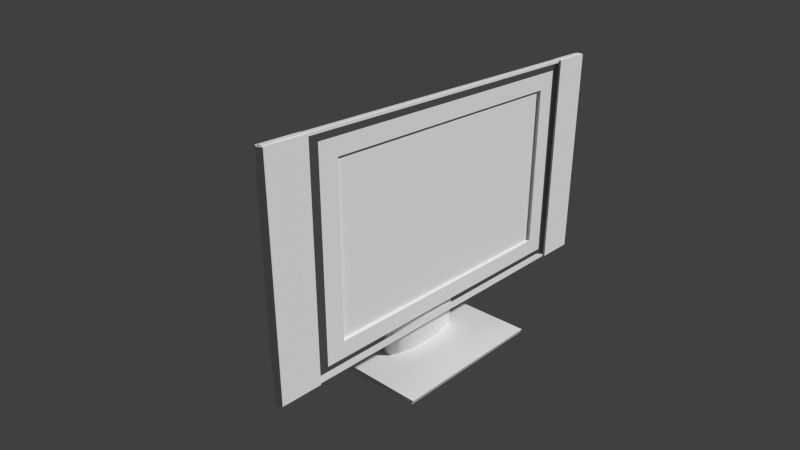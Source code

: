 # Source: tv.blend  (saved by Blender 2.57.1; exported with 4.5.12 LTS)
import bpy
from mathutils import Matrix  # noqa: F401  (used for matrix-valued properties, if any)

bpy.ops.wm.read_factory_settings(use_empty=True)
scene = bpy.context.scene
scene.name = 'Scene'

# ---- collections
col_collection_1 = bpy.data.collections.new('Collection 1'); scene.collection.children.link(col_collection_1)

# ---- materials (node trees are filled in below, after node groups)
mat_material = bpy.data.materials.new('Material')
mat_material.alpha_threshold = 0.0
mat_material.use_transparent_shadow = False
mat_material.roughness = 0.5
mat_material.line_color = (0.0, 0.0, 0.0, 1.0)

# ---- material node trees

# ---- world
world_world = bpy.data.worlds.new('World'); scene.world = world_world
world_world.color = (0.05088, 0.05088, 0.05088)
world_world.use_sun_shadow = False
world_world.sun_shadow_jitter_overblur = 0.0
world_world.cycles.sampling_method = 'MANUAL'
world_world.cycles.sample_map_resolution = 256
world_world.light_settings.ao_factor = 0.3

# ---- cameras
cam_camera = bpy.data.cameras.new('Camera')
cam_camera.clip_end = 100.0
cam_camera.lens = 35.0
cam_camera.ortho_scale = 7.314
cam_camera.dof.focus_distance = 0.0
cam_camera.dof.aperture_fstop = 128.0

# ---- meshes
me_cube_004 = bpy.data.meshes.new('Cube.004')
me_cube_004.from_pydata([(1.0, -0.2677, -1.0), (1.0, -1.0, -1.0), (-1.0, -1.0, -1.0), (-1.0, -0.2677, -1.0), (1.0, -0.6951, 0.2034), (1.0, -1.427, 0.2034), (-1.0, -1.427, 0.2034), (-1.0, -0.6951, 0.2034), (0.7143, -1.253, -1.0), (0.4286, -1.399, -1.0), (0.1429, -1.437, -1.0), (-0.1429, -1.437, -1.0), (-0.4286, -1.399, -1.0), (-0.7143, -1.253, -1.0), (0.7143, -0.2677, -1.0), (0.4286, -0.2677, -1.0), (0.1429, -0.2677, -1.0), (-0.1429, -0.2677, -1.0), (-0.4286, -0.2677, -1.0), (-0.7143, -0.2677, -1.0), (0.7143, -1.68, 0.2034), (0.4286, -1.826, 0.2034), (0.1429, -1.864, 0.2034), (-0.1429, -1.864, 0.2034), (-0.4286, -1.826, 0.2034), (-0.7143, -1.68, 0.2034), (0.7143, -0.6951, 0.2034), (0.4286, -0.6951, 0.2034), (0.1429, -0.6951, 0.2034), (-0.1429, -0.6951, 0.2034), (-0.4286, -0.6951, 0.2034), (-0.7143, -0.6951, 0.2034)], [], [(0, 4, 5, 1), (2, 6, 7, 3), (14, 0, 1, 8), (8, 9, 15, 14), (9, 10, 16, 15), (10, 11, 17, 16), (11, 12, 18, 17), (12, 13, 19, 18), (13, 2, 3, 19), (4, 26, 20, 5), (26, 27, 21, 20), (27, 28, 22, 21), (28, 29, 23, 22), (29, 30, 24, 23), (30, 31, 25, 24), (31, 7, 6, 25), (5, 20, 8, 1), (20, 21, 9, 8), (21, 22, 10, 9), (22, 23, 11, 10), (23, 24, 12, 11), (24, 25, 13, 12), (25, 6, 2, 13), (0, 14, 26, 4), (14, 15, 27, 26), (15, 16, 28, 27), (16, 17, 29, 28), (17, 18, 30, 29), (18, 19, 31, 30), (19, 3, 7, 31)])
me_cube_004.polygons.foreach_set('use_smooth', [True] * 30)
me_cube_004.use_remesh_preserve_volume = False
me_cube_004.use_remesh_preserve_attributes = False
me_cube_004.use_mirror_vertex_groups = False
me_cube_004.update()
me_cube_003 = bpy.data.meshes.new('Cube.003')
me_cube_003.from_pydata([(1.0, 1.0, -1.0), (1.0, -1.0, -1.0), (-1.0, -1.0, -1.0), (-1.0, 1.0, -1.0), (1.0, 1.0, 1.0), (1.0, -1.054, 1.0), (-1.0, -1.054, 1.0), (-1.0, 1.0, 1.0)], [], [(0, 1, 2, 3), (4, 7, 6, 5), (0, 4, 5, 1), (1, 5, 6, 2), (2, 6, 7, 3), (4, 0, 3, 7)])
me_cube_003.use_remesh_preserve_volume = False
me_cube_003.use_remesh_preserve_attributes = False
me_cube_003.use_mirror_vertex_groups = False
me_cube_003.update()
me_cube_007 = bpy.data.meshes.new('Cube.007')
me_cube_007.from_pydata([(-14.25, -0.01151, 9.125), (-14.25, 0.01151, 9.125), (-1.907e-06, -0.01151, 9.125), (-1.907e-06, 0.01151, 9.125), (-14.25, -0.01151, 0.0), (-14.25, 0.01151, 0.0), (-14.25, -0.01151, 7.604), (-14.25, 0.01151, 7.604), (-1.907e-06, -0.01151, 7.604), (-1.907e-06, 0.01151, 7.604), (-12.49, -0.01151, 9.125), (-12.49, 0.01151, 9.125), (-12.49, -0.01151, -1.176e-07), (-12.49, 0.01151, 0.0), (-12.49, -0.01151, 7.604), (-12.49, 0.01151, 7.604), (-12.49, 0.01151, 0.0), (-12.49, 0.01151, 7.604), (-1.907e-06, 0.01151, 7.604), (1.907e-06, 0.2661, 7.52), (-12.41, 0.2661, 7.52), (-12.41, 0.2661, -0.0009522), (-0.0002486, 0.2661, -0.0001432)], [], [(4, 6, 7, 5), (6, 0, 1, 7), (3, 11, 10, 2), (0, 10, 11, 1), (10, 0, 6, 14), (14, 8, 2, 10), (4, 12, 14, 6), (7, 15, 13, 5), (1, 11, 15, 7), (11, 3, 9, 15), (12, 13, 15, 14), (8, 14, 15, 9), (15, 13, 16, 17), (9, 15, 17, 18), (18, 17, 20, 19), (17, 16, 21, 20), (19, 20, 21, 22)])
me_cube_007.use_remesh_preserve_volume = False
me_cube_007.use_remesh_preserve_attributes = False
me_cube_007.use_mirror_vertex_groups = False
me_cube_007.update()
me_circle_001 = bpy.data.meshes.new('Circle.001')
me_circle_001.from_pydata([(0.0, 1.0, 0.0), (0.1951, 0.9808, 0.0), (0.3827, 0.9239, 0.0), (0.5556, 0.8315, 0.0), (0.7071, 0.7071, 0.0), (0.8315, 0.5556, 0.0), (0.9239, 0.3827, 0.0), (0.9808, 0.1951, 0.0), (1.0, 7.55e-08, 0.0), (-1.0, 9.656e-07, 0.0), (-0.9808, 0.1951, 0.0), (-0.9239, 0.3827, 0.0), (-0.8315, 0.5556, 0.0), (-0.7071, 0.7071, 0.0), (-0.5556, 0.8315, 0.0), (-0.3827, 0.9239, 0.0), (-0.1951, 0.9808, 0.0), (0.0, 0.0, 0.0), (0.0, -10.91, -8.236e-07), (-0.1951, -11.89, -9.717e-07), (-0.3827, -11.83, -9.631e-07), (-0.5556, -11.74, -9.491e-07), (-0.7071, -11.62, -9.304e-07), (-0.8315, -11.46, -9.075e-07), (-0.9239, -11.29, -8.814e-07), (-0.9808, -11.1, -8.531e-07), (-1.0, -10.91, -8.236e-07), (1.0, -10.91, -8.236e-07), (0.9808, -11.1, -8.531e-07), (0.9239, -11.29, -8.814e-07), (0.8315, -11.46, -9.075e-07), (0.7071, -11.62, -9.304e-07), (0.5556, -11.74, -9.491e-07), (0.3827, -11.83, -9.631e-07), (0.1951, -11.89, -9.717e-07), (0.0, -11.91, -9.746e-07), (6.675e-08, -11.62, -0.781), (0.1575, -11.6, -0.781), (0.309, -11.55, -0.781), (0.4487, -11.48, -0.781), (0.571, -11.38, -0.781), (0.6715, -11.26, -0.781), (0.7461, -11.12, -0.781), (0.7921, -10.97, -0.781), (0.8076, -10.81, -0.781), (-0.8076, -10.81, -0.781), (-0.7921, -10.97, -0.781), (-0.7461, -11.12, -0.781), (-0.6715, -11.26, -0.781), (-0.571, -11.38, -0.781), (-0.4487, -11.48, -0.781), (-0.309, -11.55, -0.781), (-0.1575, -11.6, -0.781), (-0.1575, 0.6918, -0.781), (-0.309, 0.6458, -0.781), (-0.4487, 0.5712, -0.781), (-0.571, 0.4708, -0.781), (-0.6715, 0.3484, -0.781), (-0.7461, 0.2088, -0.781), (-0.7921, 0.05726, -0.781), (-0.8076, -0.1003, -0.781), (0.8076, -0.1003, -0.781), (0.7921, 0.05726, -0.781), (0.7461, 0.2088, -0.781), (0.6715, 0.3484, -0.781), (0.571, 0.4708, -0.781), (0.4487, 0.5712, -0.781), (0.309, 0.6458, -0.781), (0.1575, 0.6918, -0.781), (6.675e-08, 0.7073, -0.781), (9.687e-08, 0.5636, -0.8207), (0.1391, 0.5499, -0.8207), (0.2729, 0.5093, -0.8207), (0.3962, 0.4434, -0.8207), (0.5043, 0.3548, -0.8207), (0.5929, 0.2467, -0.8207), (0.6588, 0.1234, -0.8207), (0.6994, -0.01038, -0.8207), (0.7131, -0.1495, -0.8207), (-0.7131, -0.1495, -0.8207), (-0.6994, -0.01038, -0.8207), (-0.6588, 0.1234, -0.8207), (-0.5929, 0.2467, -0.8207), (-0.5043, 0.3548, -0.8207), (-0.3962, 0.4434, -0.8207), (-0.2729, 0.5093, -0.8207), (-0.1391, 0.5499, -0.8207), (-0.1391, -11.46, -0.8207), (-0.2729, -11.42, -0.8207), (-0.3962, -11.35, -0.8207), (-0.5043, -11.26, -0.8207), (-0.5929, -11.16, -0.8207), (-0.6588, -11.03, -0.8207), (-0.6994, -10.9, -0.8207), (-0.7131, -10.76, -0.8207), (0.7131, -10.76, -0.8207), (0.6994, -10.9, -0.8207), (0.6588, -11.03, -0.8207), (0.5929, -11.16, -0.8207), (0.5043, -11.26, -0.8207), (0.3962, -11.35, -0.8207), (0.2729, -11.42, -0.8207), (0.1391, -11.46, -0.8207), (9.687e-08, -11.47, -0.8207), (1.617e-07, -11.19, -0.8525), (0.1027, -11.18, -0.8525), (0.2015, -11.15, -0.8525), (0.2925, -11.1, -0.8525), (0.3723, -11.03, -0.8525), (0.4378, -10.95, -0.8525), (0.4865, -10.86, -0.8525), (0.5164, -10.76, -0.8525), (0.5265, -10.66, -0.8525), (-0.5265, -10.66, -0.8525), (-0.5164, -10.76, -0.8525), (-0.4865, -10.86, -0.8525), (-0.4378, -10.95, -0.8525), (-0.3723, -11.03, -0.8525), (-0.2925, -11.1, -0.8525), (-0.2015, -11.15, -0.8525), (-0.1027, -11.18, -0.8525), (-0.1027, 0.2697, -0.8525), (-0.2015, 0.2397, -0.8525), (-0.2925, 0.1911, -0.8525), (-0.3723, 0.1256, -0.8525), (-0.4378, 0.0458, -0.8525), (-0.4865, -0.04523, -0.8525), (-0.5164, -0.144, -0.8525), (-0.5265, -0.2467, -0.8525), (0.5265, -0.2467, -0.8525), (0.5164, -0.144, -0.8525), (0.4865, -0.04523, -0.8525), (0.4378, 0.0458, -0.8525), (0.3723, 0.1256, -0.8525), (0.2925, 0.1911, -0.8525), (0.2015, 0.2397, -0.8525), (0.1027, 0.2697, -0.8525), (1.617e-07, 0.2798, -0.8525), (2.333e-07, -0.01383, -0.8604), (0.06506, -0.02024, -0.8604), (0.1276, -0.03922, -0.8604), (0.1853, -0.07004, -0.8604), (0.2358, -0.1115, -0.8604), (0.2773, -0.1621, -0.8604), (0.3081, -0.2197, -0.8604), (0.3271, -0.2823, -0.8604), (0.3335, -0.3473, -0.8604), (-0.3335, -0.3473, -0.8604), (-0.3271, -0.2823, -0.8604), (-0.3081, -0.2197, -0.8604), (-0.2773, -0.1621, -0.8604), (-0.2358, -0.1115, -0.8604), (-0.1853, -0.07004, -0.8604), (-0.1276, -0.03922, -0.8604), (-0.06506, -0.02024, -0.8604), (2.333e-07, -0.3473, -0.8604), (2.333e-07, -10.56, -0.8604), (-0.06506, -10.89, -0.8604), (-0.1276, -10.87, -0.8604), (-0.1853, -10.84, -0.8604), (-0.2358, -10.8, -0.8604), (-0.2773, -10.75, -0.8604), (-0.3081, -10.69, -0.8604), (-0.3271, -10.63, -0.8604), (-0.3335, -10.56, -0.8604), (0.3335, -10.56, -0.8604), (0.3271, -10.63, -0.8604), (0.3081, -10.69, -0.8604), (0.2773, -10.75, -0.8604), (0.2358, -10.8, -0.8604), (0.1853, -10.84, -0.8604), (0.1276, -10.87, -0.8604), (0.06506, -10.89, -0.8604), (2.333e-07, -10.9, -0.8604)], [], [(17, 0, 1), (17, 1, 2), (17, 2, 3), (17, 3, 4), (17, 4, 5), (17, 5, 6), (17, 6, 7), (17, 7, 8), (17, 9, 10), (17, 10, 11), (17, 11, 12), (17, 12, 13), (17, 13, 14), (17, 14, 15), (17, 15, 16), (16, 0, 17), (19, 35, 18), (18, 20, 19), (18, 21, 20), (18, 22, 21), (18, 23, 22), (18, 24, 23), (18, 25, 24), (18, 26, 25), (18, 28, 27), (18, 29, 28), (18, 30, 29), (18, 31, 30), (18, 32, 31), (18, 33, 32), (18, 34, 33), (18, 35, 34), (9, 17, 18, 26), (8, 27, 18, 17), (27, 8, 61, 44), (9, 26, 45, 60), (34, 35, 36, 37), (33, 34, 37, 38), (32, 33, 38, 39), (31, 32, 39, 40), (30, 31, 40, 41), (29, 30, 41, 42), (28, 29, 42, 43), (27, 28, 43, 44), (25, 26, 45, 46), (24, 25, 46, 47), (23, 24, 47, 48), (22, 23, 48, 49), (21, 22, 49, 50), (20, 21, 50, 51), (19, 20, 51, 52), (35, 19, 52, 36), (0, 16, 53, 69), (16, 15, 54, 53), (15, 14, 55, 54), (14, 13, 56, 55), (13, 12, 57, 56), (12, 11, 58, 57), (11, 10, 59, 58), (10, 9, 60, 59), (8, 7, 62, 61), (7, 6, 63, 62), (6, 5, 64, 63), (5, 4, 65, 64), (4, 3, 66, 65), (3, 2, 67, 66), (2, 1, 68, 67), (1, 0, 69, 68), (68, 69, 70, 71), (67, 68, 71, 72), (66, 67, 72, 73), (65, 66, 73, 74), (64, 65, 74, 75), (63, 64, 75, 76), (62, 63, 76, 77), (61, 62, 77, 78), (59, 60, 79, 80), (58, 59, 80, 81), (57, 58, 81, 82), (56, 57, 82, 83), (55, 56, 83, 84), (54, 55, 84, 85), (53, 54, 85, 86), (69, 53, 86, 70), (36, 52, 87, 103), (52, 51, 88, 87), (51, 50, 89, 88), (50, 49, 90, 89), (49, 48, 91, 90), (48, 47, 92, 91), (47, 46, 93, 92), (46, 45, 94, 93), (44, 43, 96, 95), (43, 42, 97, 96), (42, 41, 98, 97), (41, 40, 99, 98), (40, 39, 100, 99), (39, 38, 101, 100), (38, 37, 102, 101), (37, 36, 103, 102), (60, 45, 94, 79), (44, 61, 78, 95), (95, 78, 129, 112), (79, 94, 113, 128), (102, 103, 104, 105), (101, 102, 105, 106), (100, 101, 106, 107), (99, 100, 107, 108), (98, 99, 108, 109), (97, 98, 109, 110), (96, 97, 110, 111), (95, 96, 111, 112), (93, 94, 113, 114), (92, 93, 114, 115), (91, 92, 115, 116), (90, 91, 116, 117), (89, 90, 117, 118), (88, 89, 118, 119), (87, 88, 119, 120), (103, 87, 120, 104), (70, 86, 121, 137), (86, 85, 122, 121), (85, 84, 123, 122), (84, 83, 124, 123), (83, 82, 125, 124), (82, 81, 126, 125), (81, 80, 127, 126), (80, 79, 128, 127), (78, 77, 130, 129), (77, 76, 131, 130), (76, 75, 132, 131), (75, 74, 133, 132), (74, 73, 134, 133), (73, 72, 135, 134), (72, 71, 136, 135), (71, 70, 137, 136), (136, 137, 138, 139), (135, 136, 139, 140), (134, 135, 140, 141), (133, 134, 141, 142), (132, 133, 142, 143), (131, 132, 143, 144), (130, 131, 144, 145), (129, 130, 145, 146), (127, 128, 147, 148), (126, 127, 148, 149), (125, 126, 149, 150), (124, 125, 150, 151), (123, 124, 151, 152), (122, 123, 152, 153), (121, 122, 153, 154), (137, 121, 154, 138), (104, 120, 157, 173), (120, 119, 158, 157), (119, 118, 159, 158), (118, 117, 160, 159), (117, 116, 161, 160), (116, 115, 162, 161), (115, 114, 163, 162), (114, 113, 164, 163), (112, 111, 166, 165), (111, 110, 167, 166), (110, 109, 168, 167), (109, 108, 169, 168), (108, 107, 170, 169), (107, 106, 171, 170), (106, 105, 172, 171), (105, 104, 173, 172), (128, 113, 164, 147), (112, 129, 146, 165), (139, 138, 155), (140, 139, 155), (141, 140, 155), (142, 141, 155), (143, 142, 155), (144, 143, 155), (145, 144, 155), (146, 145, 155), (148, 147, 155), (149, 148, 155), (150, 149, 155), (151, 150, 155), (152, 151, 155), (153, 152, 155), (154, 153, 155), (155, 138, 154), (156, 173, 157), (157, 158, 156), (158, 159, 156), (159, 160, 156), (160, 161, 156), (161, 162, 156), (162, 163, 156), (163, 164, 156), (165, 166, 156), (166, 167, 156), (167, 168, 156), (168, 169, 156), (169, 170, 156), (170, 171, 156), (171, 172, 156), (172, 173, 156), (156, 155, 147, 164), (156, 165, 146, 155)])
me_circle_001.use_remesh_preserve_volume = False
me_circle_001.use_remesh_preserve_attributes = False
me_circle_001.use_mirror_vertex_groups = False
me_circle_001.update()
me_cube_006 = bpy.data.meshes.new('Cube.006')
me_cube_006.from_pydata([(24.23, 1.071, 105.7), (23.82, -1.192e-07, 105.7), (0.0, -1.192e-07, 105.7), (4.768e-07, 1.071, 105.7), (24.23, 1.071, 107.6), (23.82, -8.345e-07, 107.6), (-4.768e-07, 1.192e-07, 107.6), (0.0, 1.071, 107.6), (-0.03161, 1.091, 107.6), (-0.3876, 0.04283, 107.6), (-0.03161, 1.091, 105.7), (-0.3876, 0.04283, 105.7), (-1.43, 2.649, 105.7), (-0.3591, 2.653, 105.7), (-1.43, 2.649, 107.6), (-0.3591, 2.653, 107.6), (-1.101, 1.045, 105.7), (-1.335, 1.727, 105.7), (-1.408, 2.223, 105.7), (-0.1378, 1.422, 105.7), (-0.2909, 1.904, 105.7), (-0.3319, 2.295, 105.7), (-0.1378, 1.422, 107.6), (-0.2909, 1.904, 107.6), (-0.3319, 2.295, 107.6), (-1.101, 1.045, 107.6), (-1.335, 1.727, 107.6), (-1.408, 2.223, 107.6), (-1.408, 3.171, 107.6), (-1.335, 3.667, 107.6), (-1.101, 4.35, 107.6), (-0.3319, 3.099, 107.6), (-0.2909, 3.491, 107.6), (-0.1378, 3.973, 107.6), (-0.3319, 3.099, 105.7), (-0.2909, 3.491, 105.7), (-0.1378, 3.973, 105.7), (-1.408, 3.171, 105.7), (-1.335, 3.667, 105.7), (-1.101, 4.35, 105.7), (-0.3591, 2.741, 107.6), (-1.43, 2.745, 107.6), (-0.3591, 2.741, 105.7), (-1.43, 2.745, 105.7), (-0.3876, 5.352, 105.7), (-0.03161, 4.303, 105.7), (-0.3876, 5.352, 107.6), (-0.03161, 4.303, 107.6), (0.0, 4.324, 107.6), (-4.768e-07, 5.394, 107.6), (23.82, 5.394, 107.6), (24.23, 4.324, 107.6), (4.768e-07, 4.324, 105.7), (0.0, 5.394, 105.7), (23.82, 5.394, 105.7), (24.23, 4.324, 105.7), (24.23, 4.324, 105.5), (23.82, 5.394, 105.5), (0.0, 5.394, 105.5), (4.768e-07, 4.324, 105.5), (-0.03161, 4.303, 105.5), (-0.3876, 5.352, 105.5), (-1.43, 2.745, 105.5), (-0.3591, 2.741, 105.5), (-1.101, 4.35, 105.5), (-1.335, 3.667, 105.5), (-1.408, 3.171, 105.5), (-0.1378, 3.973, 105.5), (-0.2909, 3.491, 105.5), (-0.3319, 3.099, 105.5), (-0.3319, 2.295, 105.5), (-0.2909, 1.904, 105.5), (-0.1378, 1.422, 105.5), (-1.408, 2.223, 105.5), (-1.335, 1.727, 105.5), (-1.101, 1.045, 105.5), (-0.3591, 2.653, 105.5), (-1.43, 2.649, 105.5), (-0.3876, 0.04283, 105.5), (-0.03161, 1.091, 105.5), (4.768e-07, 1.071, 105.5), (0.0, -1.192e-07, 105.5), (23.82, -1.192e-07, 105.5), (24.23, 1.071, 105.5), (24.23, 1.071, 2.289e-05), (23.82, -1.192e-07, 2.289e-05), (0.0, -1.192e-07, 2.289e-05), (4.768e-07, 1.071, 2.289e-05), (-0.03161, 1.091, 2.289e-05), (-0.3876, 0.04283, 2.289e-05), (-1.43, 2.649, 2.289e-05), (-0.3591, 2.653, 2.289e-05), (-1.101, 1.045, 2.289e-05), (-1.335, 1.727, 2.289e-05), (-1.408, 2.223, 2.289e-05), (-0.1378, 1.422, 2.289e-05), (-0.2909, 1.904, 2.289e-05), (-0.3319, 2.295, 2.289e-05), (-0.3319, 3.099, 2.289e-05), (-0.2909, 3.491, 2.289e-05), (-0.1378, 3.973, 2.289e-05), (-1.408, 3.171, 2.289e-05), (-1.335, 3.667, 2.289e-05), (-1.101, 4.35, 2.289e-05), (-0.3591, 2.741, 2.289e-05), (-1.43, 2.745, 2.289e-05), (-0.3876, 5.352, 2.289e-05), (-0.03161, 4.303, 2.289e-05), (4.768e-07, 4.324, 2.289e-05), (0.0, 5.394, 2.289e-05), (23.82, 5.394, 2.289e-05), (24.23, 4.324, 2.289e-05), (-1.272, 2.649, 2.289e-05), (-1.272, 2.745, 2.289e-05), (-1.272, 2.745, 105.5), (-1.272, 2.649, 105.5), (-1.272, 2.649, 105.7), (-1.272, 2.745, 105.7), (-0.2013, 2.653, 107.4), (-0.2013, 2.741, 107.4), (-1.272, 2.745, 107.4), (-1.272, 2.649, 107.4), (0.08827, 0.1042, 105.5), (23.91, 0.1042, 105.5), (24.32, 1.175, 105.5), (24.32, 1.175, 105.7), (-0.2993, 0.147, 105.5), (-1.013, 1.149, 105.5), (-1.247, 1.832, 105.5), (-1.32, 2.327, 105.5), (-1.351, 2.649, 105.5), (-1.351, 2.649, 105.7), (-1.32, 2.327, 105.7), (-1.247, 1.832, 105.7), (-1.013, 1.149, 105.7), (-0.2993, 0.147, 105.7), (0.08827, 0.1042, 105.7), (23.91, 0.1042, 105.7), (-1.351, 2.649, 2.289e-05), (-1.351, 2.745, 2.289e-05), (-1.351, 2.745, 105.5), (-1.351, 2.745, 105.7), (-0.2802, 2.741, 107.5), (-0.2802, 2.653, 107.5), (-1.351, 2.745, 107.5), (-1.351, 2.649, 107.5)], [], [(4, 7, 6, 5), (0, 4, 5, 1), (1, 5, 6, 2), (4, 0, 3, 7), (7, 3, 10, 8), (2, 6, 9, 11), (6, 7, 8, 9), (8, 22, 25, 9), (22, 23, 26, 25), (23, 24, 27, 26), (24, 15, 14, 27), (9, 25, 16, 11), (25, 26, 17, 16), (26, 27, 18, 17), (27, 14, 12, 18), (10, 19, 22, 8), (19, 20, 23, 22), (20, 21, 24, 23), (21, 13, 15, 24), (34, 42, 40, 31), (35, 34, 31, 32), (36, 35, 32, 33), (45, 36, 33, 47), (28, 41, 43, 37), (29, 28, 37, 38), (30, 29, 38, 39), (46, 30, 39, 44), (31, 40, 41, 28), (32, 31, 28, 29), (33, 32, 29, 30), (47, 33, 30, 46), (49, 48, 47, 46), (53, 49, 46, 44), (48, 52, 45, 47), (51, 55, 52, 48), (54, 50, 49, 53), (55, 51, 50, 54), (51, 48, 49, 50), (13, 42, 40, 15), (42, 13, 76, 63), (54, 53, 58, 57), (55, 54, 57, 56), (52, 55, 56, 59), (45, 52, 59, 60), (53, 44, 61, 58), (44, 39, 64, 61), (39, 38, 65, 64), (38, 37, 66, 65), (37, 43, 62, 66), (36, 45, 60, 67), (35, 36, 67, 68), (34, 35, 68, 69), (42, 34, 69, 63), (13, 21, 70, 76), (21, 20, 71, 70), (20, 19, 72, 71), (19, 10, 79, 72), (10, 3, 80, 79), (3, 0, 83, 80), (82, 81, 86, 85), (83, 82, 85, 84), (80, 83, 84, 87), (79, 80, 87, 88), (81, 78, 89, 86), (78, 75, 92, 89), (75, 74, 93, 92), (74, 73, 94, 93), (73, 77, 90, 94), (72, 79, 88, 95), (71, 72, 95, 96), (70, 71, 96, 97), (76, 70, 97, 91), (63, 69, 98, 104), (69, 68, 99, 98), (68, 67, 100, 99), (67, 60, 107, 100), (66, 62, 105, 101), (65, 66, 101, 102), (64, 65, 102, 103), (61, 64, 103, 106), (58, 61, 106, 109), (60, 59, 108, 107), (59, 56, 111, 108), (56, 57, 110, 111), (57, 58, 109, 110), (63, 76, 91, 104), (84, 85, 86, 87), (87, 86, 89, 88), (89, 92, 95, 88), (92, 93, 96, 95), (93, 94, 97, 96), (94, 90, 91, 97), (101, 105, 104, 98), (102, 101, 98, 99), (103, 102, 99, 100), (106, 103, 100, 107), (108, 109, 106, 107), (111, 110, 109, 108), (90, 105, 104, 91), (115, 114, 113, 112), (116, 117, 114, 115), (116, 121, 120, 117), (121, 118, 119, 120), (81, 82, 123, 122), (82, 83, 124, 123), (83, 0, 125, 124), (78, 81, 122, 126), (75, 78, 126, 127), (74, 75, 127, 128), (73, 74, 128, 129), (77, 73, 129, 130), (18, 12, 131, 132), (17, 18, 132, 133), (16, 17, 133, 134), (11, 16, 134, 135), (2, 11, 135, 136), (0, 1, 137, 125), (1, 2, 136, 137), (137, 136, 122, 123), (125, 137, 123, 124), (136, 135, 126, 122), (135, 134, 127, 126), (134, 133, 128, 127), (133, 132, 129, 128), (132, 131, 130, 129), (90, 138, 139, 105), (138, 112, 113, 139), (105, 139, 140, 62), (139, 113, 114, 140), (77, 130, 138, 90), (130, 115, 112, 138), (62, 140, 141, 43), (140, 114, 117, 141), (40, 142, 143, 15), (142, 119, 118, 143), (41, 144, 142, 40), (144, 120, 119, 142), (43, 141, 144, 41), (141, 117, 120, 144), (14, 145, 131, 12), (145, 121, 116, 131), (15, 143, 145, 14), (143, 118, 121, 145), (115, 130, 131, 116)])
me_cube_006.use_remesh_preserve_volume = False
me_cube_006.use_remesh_preserve_attributes = False
me_cube_006.use_mirror_vertex_groups = False
me_cube_006.update()
me_cube_002 = bpy.data.meshes.new('Cube.002')
me_cube_002.from_pydata([(24.23, 1.071, 105.7), (23.82, -1.192e-07, 105.7), (0.0, -1.192e-07, 105.7), (4.768e-07, 1.071, 105.7), (24.23, 1.071, 107.6), (23.82, -8.345e-07, 107.6), (-4.768e-07, 1.192e-07, 107.6), (0.0, 1.071, 107.6), (-0.03161, 1.091, 107.6), (-0.3876, 0.04283, 107.6), (-0.03161, 1.091, 105.7), (-0.3876, 0.04283, 105.7), (-1.43, 2.649, 105.7), (-0.3591, 2.653, 105.7), (-1.43, 2.649, 107.6), (-0.3591, 2.653, 107.6), (-1.101, 1.045, 105.7), (-1.335, 1.727, 105.7), (-1.408, 2.223, 105.7), (-0.1378, 1.422, 105.7), (-0.2909, 1.904, 105.7), (-0.3319, 2.295, 105.7), (-0.1378, 1.422, 107.6), (-0.2909, 1.904, 107.6), (-0.3319, 2.295, 107.6), (-1.101, 1.045, 107.6), (-1.335, 1.727, 107.6), (-1.408, 2.223, 107.6), (-1.408, 3.171, 107.6), (-1.335, 3.667, 107.6), (-1.101, 4.35, 107.6), (-0.3319, 3.099, 107.6), (-0.2909, 3.491, 107.6), (-0.1378, 3.973, 107.6), (-0.3319, 3.099, 105.7), (-0.2909, 3.491, 105.7), (-0.1378, 3.973, 105.7), (-1.408, 3.171, 105.7), (-1.335, 3.667, 105.7), (-1.101, 4.35, 105.7), (-0.3591, 2.741, 107.6), (-1.43, 2.745, 107.6), (-0.3591, 2.741, 105.7), (-1.43, 2.745, 105.7), (-0.3876, 5.352, 105.7), (-0.03161, 4.303, 105.7), (-0.3876, 5.352, 107.6), (-0.03161, 4.303, 107.6), (0.0, 4.324, 107.6), (-4.768e-07, 5.394, 107.6), (23.82, 5.394, 107.6), (24.23, 4.324, 107.6), (4.768e-07, 4.324, 105.7), (0.0, 5.394, 105.7), (23.82, 5.394, 105.7), (24.23, 4.324, 105.7), (24.23, 4.324, 105.5), (23.82, 5.394, 105.5), (0.0, 5.394, 105.5), (4.768e-07, 4.324, 105.5), (-0.03161, 4.303, 105.5), (-0.3876, 5.352, 105.5), (-1.43, 2.745, 105.5), (-0.3591, 2.741, 105.5), (-1.101, 4.35, 105.5), (-1.335, 3.667, 105.5), (-1.408, 3.171, 105.5), (-0.1378, 3.973, 105.5), (-0.2909, 3.491, 105.5), (-0.3319, 3.099, 105.5), (-0.3319, 2.295, 105.5), (-0.2909, 1.904, 105.5), (-0.1378, 1.422, 105.5), (-1.408, 2.223, 105.5), (-1.335, 1.727, 105.5), (-1.101, 1.045, 105.5), (-0.3591, 2.653, 105.5), (-1.43, 2.649, 105.5), (-0.3876, 0.04283, 105.5), (-0.03161, 1.091, 105.5), (4.768e-07, 1.071, 105.5), (0.0, -1.192e-07, 105.5), (23.82, -1.192e-07, 105.5), (24.23, 1.071, 105.5), (24.23, 1.071, 2.289e-05), (23.82, -1.192e-07, 2.289e-05), (0.0, -1.192e-07, 2.289e-05), (4.768e-07, 1.071, 2.289e-05), (-0.03161, 1.091, 2.289e-05), (-0.3876, 0.04283, 2.289e-05), (-1.43, 2.649, 2.289e-05), (-0.3591, 2.653, 2.289e-05), (-1.101, 1.045, 2.289e-05), (-1.335, 1.727, 2.289e-05), (-1.408, 2.223, 2.289e-05), (-0.1378, 1.422, 2.289e-05), (-0.2909, 1.904, 2.289e-05), (-0.3319, 2.295, 2.289e-05), (-0.3319, 3.099, 2.289e-05), (-0.2909, 3.491, 2.289e-05), (-0.1378, 3.973, 2.289e-05), (-1.408, 3.171, 2.289e-05), (-1.335, 3.667, 2.289e-05), (-1.101, 4.35, 2.289e-05), (-0.3591, 2.741, 2.289e-05), (-1.43, 2.745, 2.289e-05), (-0.3876, 5.352, 2.289e-05), (-0.03161, 4.303, 2.289e-05), (4.768e-07, 4.324, 2.289e-05), (0.0, 5.394, 2.289e-05), (23.82, 5.394, 2.289e-05), (24.23, 4.324, 2.289e-05), (-1.272, 2.649, 2.289e-05), (-1.272, 2.745, 2.289e-05), (-1.272, 2.745, 105.5), (-1.272, 2.649, 105.5), (-1.272, 2.649, 105.7), (-1.272, 2.745, 105.7), (-0.2013, 2.653, 107.4), (-0.2013, 2.741, 107.4), (-1.272, 2.745, 107.4), (-1.272, 2.649, 107.4), (0.08827, 0.1042, 105.5), (23.91, 0.1042, 105.5), (24.32, 1.175, 105.5), (24.32, 1.175, 105.7), (-0.2993, 0.147, 105.5), (-1.013, 1.149, 105.5), (-1.247, 1.832, 105.5), (-1.32, 2.327, 105.5), (-1.351, 2.649, 105.5), (-1.351, 2.649, 105.7), (-1.32, 2.327, 105.7), (-1.247, 1.832, 105.7), (-1.013, 1.149, 105.7), (-0.2993, 0.147, 105.7), (0.08827, 0.1042, 105.7), (23.91, 0.1042, 105.7), (-1.351, 2.649, 2.289e-05), (-1.351, 2.745, 2.289e-05), (-1.351, 2.745, 105.5), (-1.351, 2.745, 105.7), (-0.2802, 2.741, 107.5), (-0.2802, 2.653, 107.5), (-1.351, 2.745, 107.5), (-1.351, 2.649, 107.5)], [], [(4, 7, 6, 5), (0, 4, 5, 1), (1, 5, 6, 2), (4, 0, 3, 7), (7, 3, 10, 8), (2, 6, 9, 11), (6, 7, 8, 9), (8, 22, 25, 9), (22, 23, 26, 25), (23, 24, 27, 26), (24, 15, 14, 27), (9, 25, 16, 11), (25, 26, 17, 16), (26, 27, 18, 17), (27, 14, 12, 18), (10, 19, 22, 8), (19, 20, 23, 22), (20, 21, 24, 23), (21, 13, 15, 24), (34, 42, 40, 31), (35, 34, 31, 32), (36, 35, 32, 33), (45, 36, 33, 47), (28, 41, 43, 37), (29, 28, 37, 38), (30, 29, 38, 39), (46, 30, 39, 44), (31, 40, 41, 28), (32, 31, 28, 29), (33, 32, 29, 30), (47, 33, 30, 46), (49, 48, 47, 46), (53, 49, 46, 44), (48, 52, 45, 47), (51, 55, 52, 48), (54, 50, 49, 53), (55, 51, 50, 54), (51, 48, 49, 50), (13, 42, 40, 15), (42, 13, 76, 63), (54, 53, 58, 57), (55, 54, 57, 56), (52, 55, 56, 59), (45, 52, 59, 60), (53, 44, 61, 58), (44, 39, 64, 61), (39, 38, 65, 64), (38, 37, 66, 65), (37, 43, 62, 66), (36, 45, 60, 67), (35, 36, 67, 68), (34, 35, 68, 69), (42, 34, 69, 63), (13, 21, 70, 76), (21, 20, 71, 70), (20, 19, 72, 71), (19, 10, 79, 72), (10, 3, 80, 79), (3, 0, 83, 80), (82, 81, 86, 85), (83, 82, 85, 84), (80, 83, 84, 87), (79, 80, 87, 88), (81, 78, 89, 86), (78, 75, 92, 89), (75, 74, 93, 92), (74, 73, 94, 93), (73, 77, 90, 94), (72, 79, 88, 95), (71, 72, 95, 96), (70, 71, 96, 97), (76, 70, 97, 91), (63, 69, 98, 104), (69, 68, 99, 98), (68, 67, 100, 99), (67, 60, 107, 100), (66, 62, 105, 101), (65, 66, 101, 102), (64, 65, 102, 103), (61, 64, 103, 106), (58, 61, 106, 109), (60, 59, 108, 107), (59, 56, 111, 108), (56, 57, 110, 111), (57, 58, 109, 110), (63, 76, 91, 104), (84, 85, 86, 87), (87, 86, 89, 88), (89, 92, 95, 88), (92, 93, 96, 95), (93, 94, 97, 96), (94, 90, 91, 97), (101, 105, 104, 98), (102, 101, 98, 99), (103, 102, 99, 100), (106, 103, 100, 107), (108, 109, 106, 107), (111, 110, 109, 108), (90, 105, 104, 91), (115, 114, 113, 112), (116, 117, 114, 115), (116, 121, 120, 117), (121, 118, 119, 120), (81, 82, 123, 122), (82, 83, 124, 123), (83, 0, 125, 124), (78, 81, 122, 126), (75, 78, 126, 127), (74, 75, 127, 128), (73, 74, 128, 129), (77, 73, 129, 130), (18, 12, 131, 132), (17, 18, 132, 133), (16, 17, 133, 134), (11, 16, 134, 135), (2, 11, 135, 136), (0, 1, 137, 125), (1, 2, 136, 137), (137, 136, 122, 123), (125, 137, 123, 124), (136, 135, 126, 122), (135, 134, 127, 126), (134, 133, 128, 127), (133, 132, 129, 128), (132, 131, 130, 129), (90, 138, 139, 105), (138, 112, 113, 139), (105, 139, 140, 62), (139, 113, 114, 140), (77, 130, 138, 90), (130, 115, 112, 138), (62, 140, 141, 43), (140, 114, 117, 141), (40, 142, 143, 15), (142, 119, 118, 143), (41, 144, 142, 40), (144, 120, 119, 142), (43, 141, 144, 41), (141, 117, 120, 144), (14, 145, 131, 12), (145, 121, 116, 131), (15, 143, 145, 14), (143, 118, 121, 145), (115, 130, 131, 116)])
me_cube_002.use_remesh_preserve_volume = False
me_cube_002.use_remesh_preserve_attributes = False
me_cube_002.use_mirror_vertex_groups = False
me_cube_002.update()
me_cube_001 = bpy.data.meshes.new('Cube.001')
me_cube_001.from_pydata([(-18.87, -0.25, -0.2844), (-18.87, 0.25, -0.2844), (-18.87, -0.25, -0.03442), (-18.87, 0.25, -0.03442), (-18.89, 0.1959, 0.0), (-18.89, -0.1959, 0.0), (1.907e-06, 0.25, -0.2844), (1.907e-06, -0.25, -0.2844), (1.907e-06, 0.25, -0.03442), (1.907e-06, -0.25, -0.03442), (0.0, -0.1959, 0.0), (0.0, 0.1959, 0.0), (-18.91, -0.1252, -0.2844), (-18.93, 0.0014, -0.2844), (-18.91, 0.128, -0.2844), (-18.89, 2.98e-07, 0.0), (0.0, 0.0, 0.0), (-18.87, 4.47e-07, -0.2844), (1.907e-06, 3.278e-07, -0.2844), (-18.91, 0.128, -0.03451), (-18.93, 0.0014, -0.03451), (-18.91, -0.1252, -0.03451), (-18.87, 0.25, -0.03451), (-18.87, -0.25, -0.03451), (-18.93, 0.0006828, 0.0005057), (-18.91, -0.1264, 0.0), (-18.91, 0.1289, 0.0)], [], [(0, 7, 9, 2), (6, 1, 3, 8), (2, 9, 10, 5), (8, 3, 4, 11), (4, 15, 16, 11), (15, 5, 10, 16), (0, 17, 18, 7), (17, 1, 6, 18), (1, 17, 13, 14), (17, 0, 12, 13), (0, 2, 21, 12), (12, 21, 20, 13), (13, 20, 19, 14), (1, 14, 19, 22), (5, 15, 24, 25), (5, 25, 21, 23), (20, 21, 25, 24), (4, 26, 24, 15), (3, 19, 26, 4), (19, 20, 24, 26)])
me_cube_001.materials.append(mat_material)
me_cube_001.use_remesh_preserve_volume = False
me_cube_001.use_remesh_preserve_attributes = False
me_cube_001.use_mirror_vertex_groups = False
me_cube_001.update()
me_cube = bpy.data.meshes.new('Cube')
me_cube.from_pydata([(-18.87, -0.25, -0.2844), (-18.87, 0.25, -0.2844), (-18.87, -0.25, -0.03442), (-18.87, 0.25, -0.03442), (-18.89, 0.1959, 0.0), (-18.89, -0.1959, 0.0), (1.907e-06, 0.25, -0.2844), (1.907e-06, -0.25, -0.2844), (1.907e-06, 0.25, -0.03442), (1.907e-06, -0.25, -0.03442), (0.0, -0.1959, 0.0), (0.0, 0.1959, 0.0), (-18.91, -0.1252, -0.2844), (-18.93, 0.0014, -0.2844), (-18.91, 0.128, -0.2844), (-18.89, 2.98e-07, 0.0), (0.0, 0.0, 0.0), (-18.87, 4.47e-07, -0.2844), (1.907e-06, 3.278e-07, -0.2844), (-18.91, 0.128, -0.03451), (-18.93, 0.0014, -0.03451), (-18.91, -0.1252, -0.03451), (-18.87, 0.25, -0.03451), (-18.87, -0.25, -0.03451), (-18.93, 0.0006828, 0.0005057), (-18.91, -0.1264, 0.0), (-18.91, 0.1289, 0.0)], [], [(0, 7, 9, 2), (6, 1, 3, 8), (2, 9, 10, 5), (8, 3, 4, 11), (4, 15, 16, 11), (15, 5, 10, 16), (0, 17, 18, 7), (17, 1, 6, 18), (1, 17, 13, 14), (17, 0, 12, 13), (0, 2, 21, 12), (12, 21, 20, 13), (13, 20, 19, 14), (1, 14, 19, 22), (5, 15, 24, 25), (5, 25, 21, 23), (20, 21, 25, 24), (4, 26, 24, 15), (3, 19, 26, 4), (19, 20, 24, 26)])
me_cube.materials.append(mat_material)
me_cube.use_remesh_preserve_volume = False
me_cube.use_remesh_preserve_attributes = False
me_cube.use_mirror_vertex_groups = False
me_cube.update()

# ---- objects
ob_cube_006 = bpy.data.objects.new('Cube.006', me_cube_004)
ob_cube_005 = bpy.data.objects.new('Cube.005', me_cube_003)
ob_cube_004 = bpy.data.objects.new('Cube.004', me_cube_007)
ob_circle = bpy.data.objects.new('Circle', me_circle_001)
ob_cube_003 = bpy.data.objects.new('Cube.003', me_cube_006)
ob_cube_002 = bpy.data.objects.new('Cube.002', me_cube_002)
ob_cube_001 = bpy.data.objects.new('Cube.001', me_cube_001)
ob_cube = bpy.data.objects.new('Cube', me_cube)
ob_camera = bpy.data.objects.new('Camera', cam_camera)

# ---- transforms, parenting, visibility, modifiers, constraints
ob_cube_006.location = (18.41, 4.412, 2.185)
ob_cube_006.scale = (4.073, 1.631, 5.972)
ob_cube_006.lineart.crease_threshold = 0.0
ob_cube_005.location = (18.51, 1.017, -4.026)
ob_cube_005.scale = (7.665, 4.048, 0.2419)
ob_cube_005.lineart.crease_threshold = 0.0
ob_cube_004.location = (18.93, 0.0734, 10.27)
ob_cube_004.lineart.crease_threshold = 0.0
_m = ob_cube_004.modifiers.new('Mirror', 'MIRROR')
_m.use_axis = (True, False, True)
ob_circle.location = (1.825, 0.6698, 18.12)
ob_circle.rotation_euler = (1.571, -0.0, 0.0)
ob_circle.scale = (1.442, 1.442, 1.442)
ob_circle.lineart.crease_threshold = 0.0
ob_cube_003.location = (37.75, -0.1676, 10.16)
ob_cube_003.scale = (-0.1547, 0.1547, 0.0935)
ob_cube_003.lineart.crease_threshold = 0.0
_m = ob_cube_003.modifiers.new('Mirror', 'MIRROR')
_m.use_axis = (False, False, True)
ob_cube_002.location = (0.001859, -0.1676, 10.16)
ob_cube_002.scale = (0.1547, 0.1547, 0.0935)
ob_cube_002.lineart.crease_threshold = 0.0
_m = ob_cube_002.modifiers.new('Mirror', 'MIRROR')
_m.use_axis = (False, False, True)
ob_cube_001.location = (18.87, 0.25, 0.03442)
ob_cube_001.scale = (1.0, 1.0, -1.0)
ob_cube_001.lock_rotations_4d = False
ob_cube_001.empty_display_type = 'ARROWS'
ob_cube_001.lineart.crease_threshold = 0.0
_m = ob_cube_001.modifiers.new('Mirror', 'MIRROR')
ob_cube.location = (18.87, 0.25, 20.28)
ob_cube.lock_rotations_4d = False
ob_cube.empty_display_type = 'ARROWS'
ob_cube.lineart.crease_threshold = 0.0
_m = ob_cube.modifiers.new('Mirror', 'MIRROR')
ob_camera.location = (-27.96, -38.54, 36.06)
ob_camera.rotation_euler = (1.144, -1.362e-07, -0.812)
ob_camera.lock_rotations_4d = False
ob_camera.empty_display_type = 'ARROWS'
ob_camera.color = (0.0, 0.0, 0.0, 0.0)
ob_camera.display_type = 'WIRE'
ob_camera.lineart.crease_threshold = 0.0

# ---- collection membership
col_collection_1.objects.link(ob_cube_006)
col_collection_1.objects.link(ob_cube_005)
col_collection_1.objects.link(ob_cube_004)
col_collection_1.objects.link(ob_circle)
col_collection_1.objects.link(ob_cube_003)
col_collection_1.objects.link(ob_cube_002)
col_collection_1.objects.link(ob_cube_001)
col_collection_1.objects.link(ob_cube)
col_collection_1.objects.link(ob_camera)

# ---- scene / render settings (as saved in the file)
scene.camera = ob_camera
scene.frame_start = 1; scene.frame_end = 250; scene.frame_set(0)
scene.render.engine = 'BLENDER_EEVEE_NEXT'
scene.render.image_settings.color_mode = 'RGB'
scene.render.image_settings.compression = 90
scene.render.resolution_percentage = 50
scene.render.dither_intensity = 0.0
scene.render.bake_margin = 2
scene.render.bake_bias = 0.0
scene.cycles.use_denoising = False
scene.cycles.samples = 10
scene.cycles.sampling_pattern = 'TABULATED_SOBOL'
scene.cycles.light_sampling_threshold = 0.0
scene.cycles.use_adaptive_sampling = False
scene.cycles.use_light_tree = False
scene.cycles.blur_glossy = 0.0
scene.cycles.volume_bounces = 1
scene.cycles.pixel_filter_type = 'GAUSSIAN'
scene.cycles.sample_clamp_indirect = 0.0
scene.view_settings.view_transform = 'Standard'
bpy.context.view_layer.update()

# ---- added for rendering (the .blend has no usable light): sun
light_auto_sun = bpy.data.lights.new('AutoSun', 'SUN')
light_auto_sun.energy = 3.0
light_auto_sun.angle = 0.0523599
ob_auto_sun = bpy.data.objects.new('AutoSun', light_auto_sun)
scene.collection.objects.link(ob_auto_sun)
ob_auto_sun.rotation_euler = (0.872665, 0.174533, 0.523599)
bpy.context.view_layer.update()
